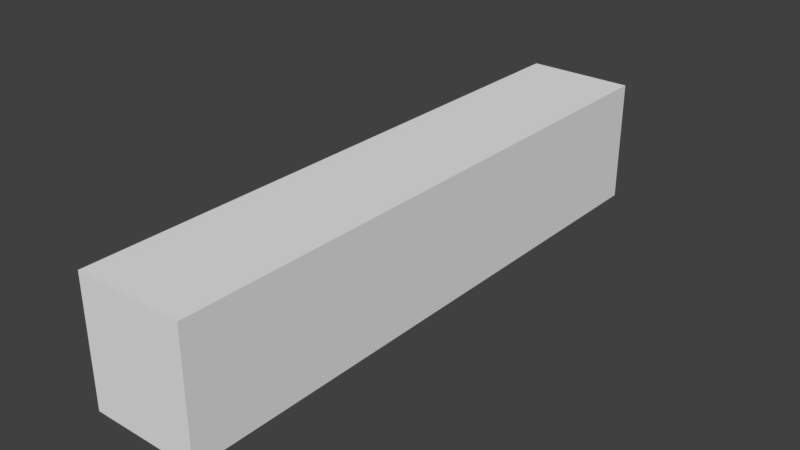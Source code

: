 # Source: Shell.blend  (saved by Blender 2.79.0; exported with 4.5.12 LTS)
import bpy
from mathutils import Matrix  # noqa: F401  (used for matrix-valued properties, if any)

bpy.ops.wm.read_factory_settings(use_empty=True)
scene = bpy.context.scene
scene.name = 'Scene'

# ---- collections
col_collection_1 = bpy.data.collections.new('Collection 1'); scene.collection.children.link(col_collection_1)

# ---- world
world_world = bpy.data.worlds.new('World'); scene.world = world_world
world_world.color = (0.05088, 0.05088, 0.05088)
world_world.use_sun_shadow = False
world_world.sun_shadow_jitter_overblur = 0.0
world_world.cycles.sampling_method = 'MANUAL'

# ---- meshes
me_cube_002 = bpy.data.meshes.new('Cube.002')
me_cube_002.from_pydata([(0.02185, -0.1187, 0.025), (0.02185, 0.1187, 0.025), (-0.02185, -0.1187, 0.025), (-0.02185, 0.1187, 0.025), (0.02185, -0.1187, -0.025), (0.02185, 0.1187, -0.025), (-0.02185, -0.1187, -0.025), (-0.02185, 0.1187, -0.025)], [], [(0, 1, 3, 2), (2, 3, 7, 6), (6, 7, 5, 4), (4, 5, 1, 0), (2, 6, 4, 0), (7, 3, 1, 5)])
me_cube_002.use_remesh_preserve_volume = False
me_cube_002.use_remesh_preserve_attributes = False
me_cube_002.use_mirror_vertex_groups = False
me_cube_002.update()

# ---- objects
ob_cube = bpy.data.objects.new('Cube', me_cube_002)

# ---- transforms, parenting, visibility, modifiers, constraints
ob_cube.location = (0.0, 0.0, 0.0)
ob_cube.lineart.crease_threshold = 0.0

# ---- collection membership
col_collection_1.objects.link(ob_cube)

# ---- scene / render settings (as saved in the file)
scene.frame_start = 1; scene.frame_end = 250; scene.frame_set(2)
scene.render.engine = 'BLENDER_EEVEE_NEXT'
scene.render.resolution_percentage = 50
scene.render.dither_intensity = 0.0
scene.cycles.use_denoising = False
scene.cycles.samples = 128
scene.cycles.sampling_pattern = 'TABULATED_SOBOL'
scene.cycles.use_adaptive_sampling = False
scene.cycles.use_light_tree = False
scene.cycles.blur_glossy = 0.0
scene.cycles.sample_clamp_indirect = 0.0
scene.view_settings.view_transform = 'Standard'
bpy.context.view_layer.update()

# ---- added for rendering (the .blend has no active camera and no usable light): camera, sun
cam_auto = bpy.data.cameras.new('AutoCamera')
cam_auto.lens = 50.0
cam_auto.sensor_width = 36.0
cam_auto.clip_end = 1000.0
ob_auto_camera = bpy.data.objects.new('AutoCamera', cam_auto)
scene.collection.objects.link(ob_auto_camera)
ob_auto_camera.location = (0.227996, -0.273595, 0.182397)
ob_auto_camera.rotation_euler = (1.09748, -7.21219e-08, 0.694738)
scene.camera = ob_auto_camera
light_auto_sun = bpy.data.lights.new('AutoSun', 'SUN')
light_auto_sun.energy = 3.0
light_auto_sun.angle = 0.0523599
ob_auto_sun = bpy.data.objects.new('AutoSun', light_auto_sun)
scene.collection.objects.link(ob_auto_sun)
ob_auto_sun.rotation_euler = (0.872665, 0.174533, 0.523599)
bpy.context.view_layer.update()
